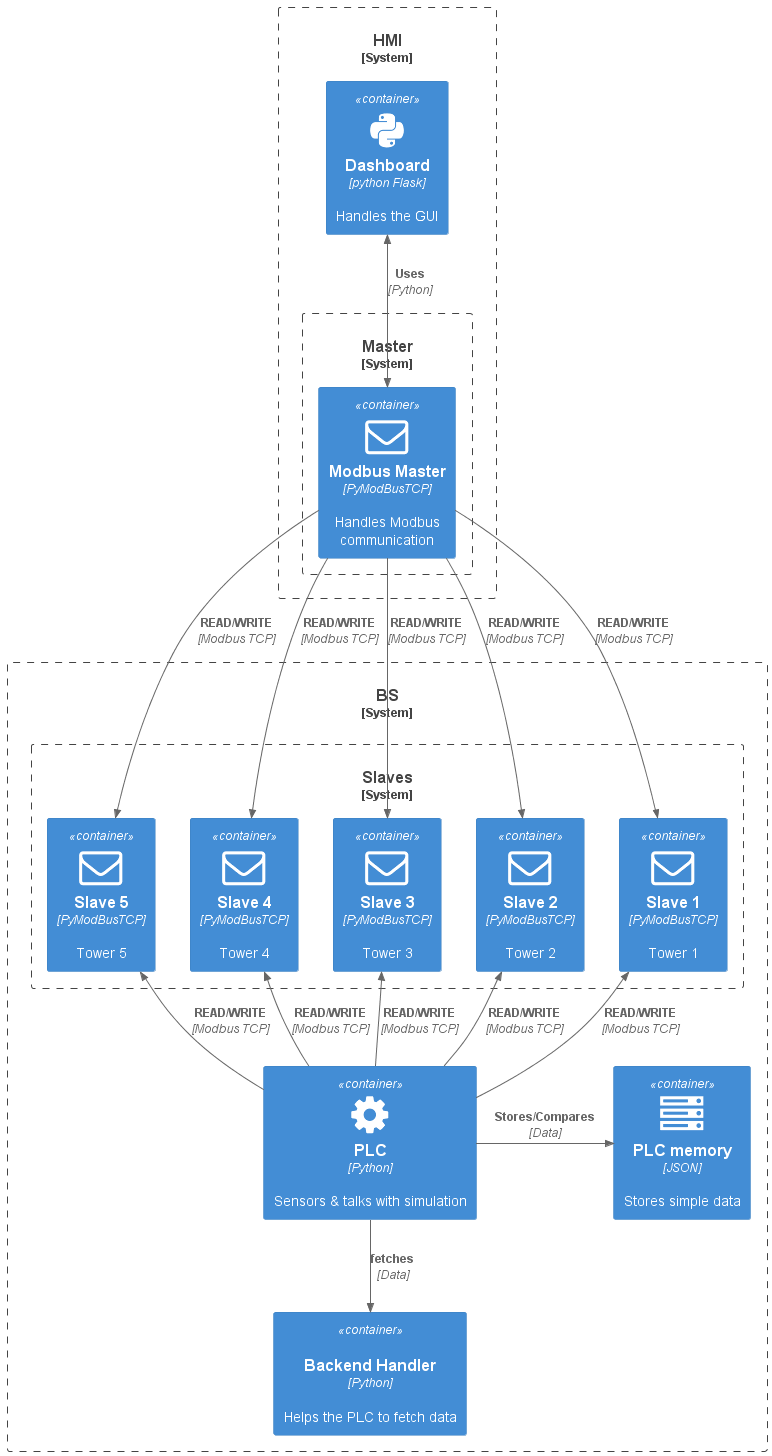

The diagram above was rendered by PlantUML. Its source (embedded in the PNG):
@startuml
!include https://raw.githubusercontent.com/plantuml-stdlib/C4-PlantUML/master/C4_Container.puml
!define DEVICONS https://raw.githubusercontent.com/tupadr3/plantuml-icon-font-sprites/master/devicons
!define FONTAWESOME https://raw.githubusercontent.com/tupadr3/plantuml-icon-font-sprites/master/font-awesome-5
!define FONTAWESOME1 https://raw.githubusercontent.com/tupadr3/plantuml-icon-font-sprites/master/font-awesome
!include DEVICONS/webplatform.puml
!include DEVICONS/python.puml
!include DEVICONS/msql_server.puml
!include FONTAWESOME/users.puml
!include FONTAWESOME1/envelope_o.puml
!include FONTAWESOME1/cog.puml
!include FONTAWESOME1/server.puml

System_Boundary(c3, "HMI"){
    Container(dashboard, "Dashboard", "python Flask", "Handles the GUI", $sprite="python")
    System_Boundary(c1, "Master"){
        Container(master, "Modbus Master", "PyModBusTCP", "Handles Modbus communication", $sprite="envelope_o")
    }
}
System_Boundary(c4, "BS"){
System_Boundary(c2, "Slaves"){
Container(slave1, "Slave 1", "PyModBusTCP", "Tower 1", $sprite="envelope_o")
Container(slave2, "Slave 2", "PyModBusTCP", "Tower 2", $sprite="envelope_o")
Container(slave3, "Slave 3", "PyModBusTCP", "Tower 3", $sprite="envelope_o")
Container(slave4, "Slave 4", "PyModBusTCP", "Tower 4", $sprite="envelope_o")
Container(slave5, "Slave 5", "PyModBusTCP", "Tower 5", $sprite="envelope_o")

}

Container(plc, "PLC", "Python", "Sensors & talks with simulation", $sprite="cog")
Container(plc_mem, "PLC memory", "JSON", "Stores simple data", $sprite="server")
Container(handler, "Backend Handler", "Python", "Helps the PLC to fetch data", $sprite="Python")
}
BiRel_D(dashboard, master, "Uses", "Python")
Rel_D(master, slave1, "READ/WRITE", "Modbus TCP")
Rel_D(master, slave2, "READ/WRITE", "Modbus TCP")
Rel_D(master, slave3, "READ/WRITE", "Modbus TCP")
Rel_D(master, slave4, "READ/WRITE", "Modbus TCP")
Rel_D(master, slave5, "READ/WRITE", "Modbus TCP")

Rel_U(plc, slave1, "READ/WRITE", "Modbus TCP")
Rel_U(plc, slave2, "READ/WRITE", "Modbus TCP")
Rel_U(plc, slave3, "READ/WRITE", "Modbus TCP")
Rel_U(plc, slave4, "READ/WRITE", "Modbus TCP")
Rel_U(plc, slave5, "READ/WRITE", "Modbus TCP")
Rel_R(plc, plc_mem, "Stores/Compares", "Data")
Rel_D(plc, handler, "fetches", "Data")

@enduml